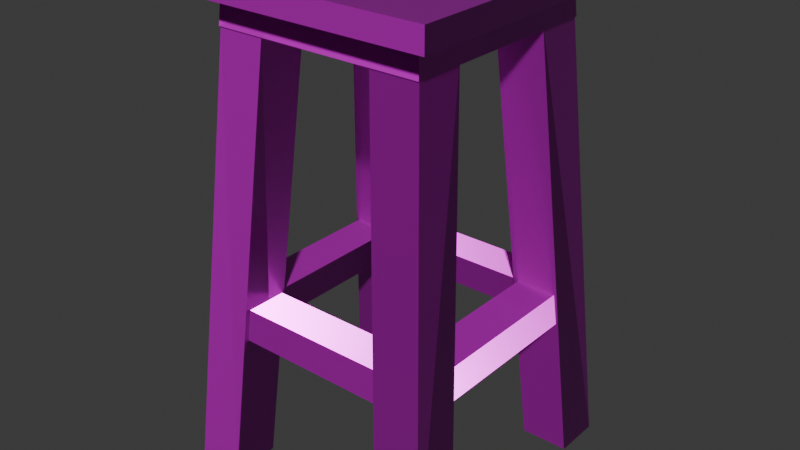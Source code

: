 # Source: stool.blend  (saved by Blender 4.2.66; exported with 4.5.12 LTS)
import bpy
from mathutils import Matrix  # noqa: F401  (used for matrix-valued properties, if any)

bpy.ops.wm.read_factory_settings(use_empty=True)
scene = bpy.context.scene
scene.name = 'Scene'

# ---- collections
col_collection = bpy.data.collections.new('Collection'); scene.collection.children.link(col_collection)

# ---- images (referenced by path relative to the original .blend; pixels are not part of the script)
import os
ASSET_DIR = os.environ.get("B2B_ASSET_DIR", "")  # directory of the original .blend (textures are referenced by path, not embedded)
HERE = os.path.dirname(os.path.abspath(__file__))  # packed textures are extracted next to this script under _unpacked/

def load_image(name, relpath, width, height, colorspace="sRGB"):
    """Load a texture the original file referenced (path relative to the .blend, or extracted next to this script)."""
    p = next((c for c in (os.path.join(HERE, relpath), os.path.join(ASSET_DIR, relpath)) if relpath and os.path.exists(c)), "")
    if p:
        img = bpy.data.images.load(p, check_existing=True)
        img.name = name
    else:  # same state as the original file: an image datablock whose file is absent (Cycles renders it pink)
        img = bpy.data.images.new(name, width, height)
        img.source = "FILE"
        img.filepath = "//" + (relpath or name)
    img.colorspace_settings.name = colorspace
    return img
img_defaultmaterial_height_png_001 = load_image('DefaultMaterial_Height.png.001', 'DefaultMaterial_Height.png', 1024, 1024, 'Non-Color')
img_defaultmaterial_base_color_png_001 = load_image('DefaultMaterial_Base_color.png.001', 'DefaultMaterial_Base_color.png', 1024, 1024, 'sRGB')
img_defaultmaterial_metallic_png_001 = load_image('DefaultMaterial_Metallic.png.001', 'DefaultMaterial_Metallic.png', 1024, 1024, 'Non-Color')
img_defaultmaterial_roughness_png_001 = load_image('DefaultMaterial_Roughness.png.001', 'DefaultMaterial_Roughness.png', 1024, 1024, 'Non-Color')
img_defaultmaterial_normal_png_001 = load_image('DefaultMaterial_Normal.png.001', 'DefaultMaterial_Normal.png', 1024, 1024, 'Non-Color')
img_defaultmaterial_mixed_ao_png_001 = load_image('DefaultMaterial_Mixed_AO.png.001', 'DefaultMaterial_Mixed_AO.png', 1024, 1024, 'Non-Color')

# ---- materials (node trees are filled in below, after node groups)
mat_x = bpy.data.materials.new('Материал')

# ---- material node trees
mat_x.use_nodes = True; mat_x.node_tree.nodes.clear()
_N = mat_x.node_tree.nodes; _L = mat_x.node_tree.links
n0 = _N.new('ShaderNodeBsdfPrincipled'); n0.name = 'Принципиальный BSDF'; n0.location = (10, 300)
n1 = _N.new('ShaderNodeOutputMaterial'); n1.name = 'Вывод материала'; n1.location = (300, 300)
n2 = _N.new('ShaderNodeTexImage'); n2.name = 'Изображение-текстура'; n2.location = (84, -1160)
n2.label = 'Displacement'
n2.image = img_defaultmaterial_height_png_001
n3 = _N.new('ShaderNodeDisplacement'); n3.name = 'Смещения'; n3.location = (110, -400)
n3.inputs[2].default_value = 1.0
n4 = _N.new('ShaderNodeTexImage'); n4.name = 'Изображение-текстура.001'; n4.location = (84, -320)
n4.label = 'Base Color'
n4.image = img_defaultmaterial_base_color_png_001
n5 = _N.new('ShaderNodeTexImage'); n5.name = 'Изображение-текстура.002'; n5.location = (84, -600)
n5.label = 'Metallic'
n5.image = img_defaultmaterial_metallic_png_001
n6 = _N.new('ShaderNodeTexImage'); n6.name = 'Изображение-текстура.003'; n6.location = (84, -880)
n6.label = 'Roughness'
n6.image = img_defaultmaterial_roughness_png_001
n7 = _N.new('ShaderNodeTexImage'); n7.name = 'Изображение-текстура.004'; n7.location = (84, -1440)
n7.label = 'Normal'
n7.image = img_defaultmaterial_normal_png_001
n8 = _N.new('ShaderNodeNormalMap'); n8.name = 'Карта нормалей'; n8.location = (-240, -900)
n9 = _N.new('ShaderNodeTexImage'); n9.name = 'Изображение-текстура.005'; n9.location = (84, -40)
n9.label = 'Ambient Occlusion'
n9.image = img_defaultmaterial_mixed_ao_png_001
n10 = _N.new('ShaderNodeMapping'); n10.name = 'Отображение'; n10.location = (230, -40)
n11 = _N.new('NodeReroute'); n11.name = 'Перенаправление'; n11.location = (34, -831)
n11.width = 16
n11.socket_idname = 'NodeSocketVector'
n12 = _N.new('ShaderNodeTexCoord'); n12.name = 'Текстурные координаты'; n12.location = (30, -40)
n13 = _N.new('NodeFrame'); n13.name = 'Кадр'; n13.location = (-1270, 340)
n13.label = 'Mapping'
n13.width = 400
n14 = _N.new('NodeFrame'); n14.name = 'Кадр.001'; n14.location = (-624, 540)
n14.label = 'Textures'
n14.width = 354
n2.parent = n14
n4.parent = n14
n5.parent = n14
n6.parent = n14
n7.parent = n14
n9.parent = n14
n10.parent = n13
n11.parent = n14
n12.parent = n13
_L.new(n0.outputs[0], n1.inputs[0])
_L.new(n2.outputs[0], n3.inputs[0])
_L.new(n3.outputs[0], n1.inputs[2])
_L.new(n4.outputs[0], n0.inputs[0])
_L.new(n5.outputs[0], n0.inputs[1])
_L.new(n6.outputs[0], n0.inputs[2])
_L.new(n7.outputs[0], n8.inputs[1])
_L.new(n8.outputs[0], n0.inputs[5])
_L.new(n11.outputs[0], n9.inputs[0])
_L.new(n11.outputs[0], n4.inputs[0])
_L.new(n11.outputs[0], n5.inputs[0])
_L.new(n11.outputs[0], n6.inputs[0])
_L.new(n11.outputs[0], n2.inputs[0])
_L.new(n11.outputs[0], n7.inputs[0])
_L.new(n10.outputs[0], n11.inputs[0])
_L.new(n12.outputs[2], n10.inputs[0])
n1.is_active_output = True

# ---- world
world_world = bpy.data.worlds.new('World'); scene.world = world_world
world_world.use_nodes = True; world_world.node_tree.nodes.clear()
_N = world_world.node_tree.nodes; _L = world_world.node_tree.links
n0 = _N.new('ShaderNodeOutputWorld'); n0.name = 'World Output'; n0.location = (300, 300)
n1 = _N.new('ShaderNodeBackground'); n1.name = 'Background'; n1.location = (10, 300)
n1.inputs[0].default_value = (0.05088, 0.05088, 0.05088, 1.0)
_L.new(n1.outputs[0], n0.inputs[0])
n0.is_active_output = True
world_world.color = (0.05088, 0.05088, 0.05088)
world_world.sun_shadow_jitter_overblur = 0.0

# ---- meshes
me_stool = bpy.data.meshes.new('stool')
me_stool.from_pydata([(-0.8101, 0.8079, 3.611), (-1.009, 1.006, 3.787), (0.793, 0.8079, 3.611), (0.9915, 1.006, 3.787), (-0.8101, -0.7952, 3.611), (-1.009, -0.9936, 3.787), (0.793, -0.7952, 3.611), (0.9915, -0.9936, 3.787), (0.9915, 1.006, 3.611), (-1.009, 1.006, 3.611), (0.9915, -0.9936, 3.611), (-1.009, -0.9936, 3.611), (0.8108, 0.8257, 3.383), (-0.8278, 0.8257, 3.383), (0.8108, -0.8129, 3.383), (-0.8278, -0.8129, 3.383), (0.9915, 0.006367, 3.611), (0.9915, 0.006367, 3.787), (-1.009, 0.006367, 3.611), (-1.009, 0.006367, 3.787), (0.793, 0.006367, 3.611), (-0.8101, 0.006367, 3.611), (0.8108, 0.006367, 3.383), (-0.8278, 0.006367, 3.383), (-0.008513, 1.006, 3.611), (-0.008513, 1.006, 3.787), (-0.008513, -0.9936, 3.611), (-0.008513, -0.9936, 3.787), (-0.008513, 0.8079, 3.611), (-0.008513, -0.7952, 3.611), (-0.008513, 0.8257, 3.383), (-0.008513, -0.8129, 3.383), (-0.008513, 0.006367, 3.383), (-0.008513, 0.006367, 3.787), (0.9915, -0.4936, 3.787), (-1.009, -0.4936, 3.611), (-0.8101, -0.3944, 3.611), (-0.8278, -0.4033, 3.383), (0.9915, -0.4936, 3.611), (-1.009, -0.4936, 3.787), (0.793, -0.3944, 3.611), (0.8108, -0.4033, 3.383), (-0.008513, -0.4936, 3.787), (-0.008513, -0.4033, 3.383), (0.9915, 0.5064, 3.611), (-1.009, 0.5064, 3.787), (0.793, 0.4071, 3.611), (0.8108, 0.416, 3.383), (0.9915, 0.5064, 3.787), (-1.009, 0.5064, 3.611), (-0.8101, 0.4071, 3.611), (-0.8278, 0.416, 3.383), (-0.008513, 0.416, 3.383), (-0.008513, 0.5064, 3.787), (0.4915, 1.006, 3.787), (0.4915, -0.9936, 3.611), (0.3923, -0.7952, 3.611), (0.4011, -0.8129, 3.383), (0.4915, 1.006, 3.611), (0.4915, -0.9936, 3.787), (0.3923, 0.8079, 3.611), (0.4011, 0.8257, 3.383), (0.4011, 0.006367, 3.383), (0.4915, 0.006367, 3.787), (0.4011, -0.4033, 3.383), (0.4915, -0.4936, 3.787), (0.4915, 0.5064, 3.787), (0.4011, 0.416, 3.383), (-0.5085, 1.006, 3.611), (-0.5085, -0.9936, 3.787), (-0.4093, 0.8079, 3.611), (-0.4182, 0.8257, 3.383), (-0.4182, 0.006367, 3.383), (-0.5085, 0.006367, 3.787), (-0.5085, 1.006, 3.787), (-0.5085, -0.9936, 3.611), (-0.4093, -0.7952, 3.611), (-0.4182, -0.8129, 3.383), (-0.5085, -0.4936, 3.787), (-0.4182, -0.4033, 3.383), (-0.4182, 0.416, 3.383), (-0.5085, 0.5064, 3.787), (-0.648, 0.6459, 1.165), (-0.6308, 0.6287, 1.41), (0.631, 0.6459, 1.165), (0.6138, 0.6287, 1.41), (-0.648, -0.6331, 1.165), (-0.6308, -0.6159, 1.41), (0.631, -0.6331, 1.165), (0.6138, -0.6159, 1.41), (-0.942, 0.9398, 1.41), (0.925, 0.9398, 1.41), (0.925, -0.9271, 1.41), (-0.942, -0.9271, 1.41), (0.9459, 0.9608, 1.165), (-0.963, 0.9608, 1.165), (0.9459, -0.9481, 1.165), (-0.963, -0.9481, 1.165), (0.6745, 1.093, 0.02103), (0.4316, 0.8118, 3.421), (1.046, 1.093, 0.02103), (0.8028, 0.8118, 3.421), (0.6745, 0.7218, 0.02103), (0.4316, 0.4407, 3.421), (1.046, 0.7218, 0.02103), (0.8028, 0.4407, 3.421), (0.6745, -1.08, 0.02103), (0.4316, -0.7991, 3.421), (1.046, -1.08, 0.02103), (0.8028, -0.7991, 3.421), (0.6745, -0.7091, 0.02103), (0.4316, -0.428, 3.421), (1.046, -0.7091, 0.02103), (0.8028, -0.428, 3.421), (-0.6916, 1.093, 0.02103), (-0.4487, 0.8118, 3.421), (-1.063, 1.093, 0.02103), (-0.8198, 0.8118, 3.421), (-0.6916, 0.7218, 0.02103), (-0.4487, 0.4407, 3.421), (-1.063, 0.7218, 0.02103), (-0.8198, 0.4407, 3.421), (-0.6916, -1.08, 0.02103), (-0.4487, -0.7991, 3.421), (-1.063, -1.08, 0.02103), (-0.8198, -0.7991, 3.421), (-0.6916, -0.7091, 0.02103), (-0.4487, -0.428, 3.421), (-1.063, -0.7091, 0.02103), (-0.8198, -0.428, 3.421)], [], [(58, 54, 3, 8), (38, 34, 7, 10), (75, 69, 5, 11), (49, 45, 1, 9), (40, 6, 14, 41), (81, 74, 1, 45), (70, 0, 9, 68), (46, 2, 8, 44), (56, 6, 10, 55), (36, 4, 11, 35), (79, 77, 15, 37), (76, 4, 15, 77), (60, 2, 12, 61), (50, 0, 13, 51), (36, 21, 23, 37), (80, 72, 23, 51), (50, 21, 18, 49), (40, 20, 16, 38), (78, 73, 19, 39), (46, 20, 22, 47), (35, 39, 19, 18), (44, 48, 17, 16), (65, 63, 33, 42), (67, 62, 32, 52), (70, 28, 30, 71), (56, 29, 31, 57), (64, 57, 31, 43), (76, 29, 26, 75), (60, 28, 24, 58), (66, 54, 25, 53), (55, 59, 27, 26), (68, 74, 25, 24), (62, 64, 43, 32), (59, 65, 42, 27), (11, 5, 39, 35), (69, 78, 39, 5), (6, 40, 38, 10), (4, 36, 37, 15), (72, 79, 37, 23), (21, 36, 35, 18), (20, 40, 41, 22), (16, 17, 34, 38), (63, 66, 53, 33), (61, 67, 52, 30), (8, 3, 48, 44), (2, 46, 47, 12), (0, 50, 49, 9), (71, 80, 51, 13), (21, 50, 51, 23), (20, 46, 44, 16), (73, 81, 45, 19), (18, 19, 45, 49), (12, 47, 67, 61), (17, 48, 66, 63), (7, 34, 65, 59), (22, 41, 64, 62), (10, 7, 59, 55), (48, 3, 54, 66), (2, 60, 58, 8), (41, 14, 57, 64), (6, 56, 57, 14), (47, 22, 62, 67), (34, 17, 63, 65), (28, 60, 61, 30), (29, 56, 55, 26), (24, 25, 54, 58), (33, 53, 81, 73), (30, 52, 80, 71), (32, 43, 79, 72), (27, 42, 78, 69), (9, 1, 74, 68), (4, 76, 75, 11), (0, 70, 71, 13), (42, 33, 73, 78), (52, 32, 72, 80), (29, 76, 77, 31), (43, 31, 77, 79), (28, 70, 68, 24), (53, 25, 74, 81), (26, 27, 69, 75), (95, 90, 91, 94), (94, 91, 92, 96), (96, 92, 93, 97), (97, 93, 90, 95), (83, 85, 91, 90), (85, 89, 92, 91), (89, 87, 93, 92), (87, 83, 90, 93), (84, 82, 95, 94), (88, 84, 94, 96), (86, 88, 96, 97), (82, 86, 97, 95), (87, 86, 82, 83), (83, 82, 84, 85), (85, 84, 88, 89), (89, 88, 86, 87), (98, 99, 101, 100), (100, 101, 105, 104), (104, 105, 103, 102), (102, 103, 99, 98), (100, 104, 102, 98), (105, 101, 99, 103), (106, 108, 109, 107), (108, 112, 113, 109), (112, 110, 111, 113), (110, 106, 107, 111), (108, 106, 110, 112), (113, 111, 107, 109), (114, 116, 117, 115), (116, 120, 121, 117), (120, 118, 119, 121), (118, 114, 115, 119), (116, 114, 118, 120), (121, 119, 115, 117), (122, 123, 125, 124), (124, 125, 129, 128), (128, 129, 127, 126), (126, 127, 123, 122), (124, 128, 126, 122), (129, 125, 123, 127)])
_uv = me_stool.uv_layers.new(name='UVКарта')
_uv.uv.foreach_set('vector', [0.9248, 0.9687, 0.9248, 0.806, 0.9655, 0.806, 0.9655, 0.9687, 0.8779, 3.57e-08, 0.8779, 0.1628, 0.8372, 0.1628, 0.8372, 3.57e-08, 0.1221, 0.9485, 0.1221, 0.7858, 0.1628, 0.7858, 0.1628, 0.9485, 0.7817, 0.8676, 0.619, 0.8676, 0.619, 0.8269, 0.7817, 0.8269, 0.2103, 0.5269, 0.2056, 0.5584, 6.058e-09, 0.5324, 0.00433, 0.4999, 0.9248, 0.7653, 0.9655, 0.7653, 0.9655, 0.806, 0.9248, 0.806, 0.2339, 0.3251, 0.2473, 0.2881, 0.2734, 0.2881, 0.2502, 0.322, 0.2237, 0.4636, 0.241, 0.428, 0.2671, 0.4305, 0.2405, 0.4624, 0.2103, 0.04921, 0.2056, 0.01775, 0.2189, 0.0, 0.2245, 0.03903, 0.231, 0.1862, 0.241, 0.1481, 0.2671, 0.1456, 0.2469, 0.1817, 0.8706, 0.2628, 0.8706, 0.2961, 0.8372, 0.2961, 0.8372, 0.2628, 0.2237, 0.1125, 0.241, 0.1481, 0.01557, 0.1682, 0.0128, 0.1413, 0.231, 0.3899, 0.241, 0.428, 0.01557, 0.4079, 0.01758, 0.3809, 0.2339, 0.2511, 0.2473, 0.2881, 0.02088, 0.2881, 0.0205, 0.261, 0.231, 0.1862, 0.2301, 0.2188, 0.01921, 0.2281, 0.01758, 0.1952, 0.8706, 0.1961, 0.8706, 0.2294, 0.8372, 0.2294, 0.8372, 0.1961, 0.2339, 0.2511, 0.2301, 0.2188, 0.245, 0.2181, 0.2502, 0.2541, 0.2103, 0.5269, 0.2158, 0.4954, 0.2308, 0.4986, 0.2245, 0.5371, 0.8434, 0.7653, 0.8841, 0.7653, 0.8841, 0.806, 0.8434, 0.806, 0.2237, 0.4636, 0.2158, 0.4954, 0.008647, 0.4674, 0.0128, 0.4348, 0.7817, 0.949, 0.619, 0.949, 0.619, 0.9083, 0.7817, 0.9083, 0.9593, 0.0, 0.9593, 0.1628, 0.9186, 0.1628, 0.9186, 0.0, 0.8434, 0.6839, 0.8841, 0.6839, 0.8841, 0.7246, 0.8434, 0.7246, 0.9372, 0.1961, 0.9372, 0.2294, 0.9039, 0.2294, 0.9039, 0.1961, 0.2339, 0.3251, 0.2301, 0.3574, 0.01921, 0.348, 0.0205, 0.3151, 0.2103, 0.04921, 0.2158, 0.08072, 0.008647, 0.1087, 0.00433, 0.07621, 0.9372, 0.2628, 0.9372, 0.2961, 0.9039, 0.2961, 0.9039, 0.2628, 0.2237, 0.1125, 0.2158, 0.08072, 0.2308, 0.07753, 0.2405, 0.1138, 0.231, 0.3899, 0.2301, 0.3574, 0.245, 0.358, 0.2469, 0.3944, 0.9248, 0.6839, 0.9655, 0.6839, 0.9655, 0.7246, 0.9248, 0.7246, 0.04069, 0.9485, 0.04069, 0.7858, 0.08138, 0.7858, 0.08138, 0.9485, 0.8434, 0.9687, 0.8434, 0.806, 0.8841, 0.806, 0.8841, 0.9687, 0.9372, 0.2294, 0.9372, 0.2628, 0.9039, 0.2628, 0.9039, 0.2294, 0.8027, 0.6839, 0.8434, 0.6839, 0.8434, 0.7246, 0.8027, 0.7246, 0.7817, 0.9897, 0.619, 0.9897, 0.619, 0.949, 0.7817, 0.949, 0.8027, 0.7653, 0.8434, 0.7653, 0.8434, 0.806, 0.8027, 0.806, 0.2056, 0.5584, 0.2103, 0.5269, 0.2245, 0.5371, 0.2189, 0.5762, 0.241, 0.1481, 0.231, 0.1862, 0.01758, 0.1952, 0.01557, 0.1682, 0.8706, 0.2294, 0.8706, 0.2628, 0.8372, 0.2628, 0.8372, 0.2294, 0.2301, 0.2188, 0.231, 0.1862, 0.2469, 0.1817, 0.245, 0.2181, 0.2158, 0.4954, 0.2103, 0.5269, 0.00433, 0.4999, 0.008647, 0.4674, 0.9186, 0.0, 0.9186, 0.1628, 0.8779, 0.1628, 0.8779, 3.57e-08, 0.8841, 0.6839, 0.9248, 0.6839, 0.9248, 0.7246, 0.8841, 0.7246, 0.9372, 0.1628, 0.9372, 0.1961, 0.9039, 0.1961, 0.9039, 0.1628, 1.0, 0.0, 1.0, 0.1628, 0.9593, 0.1628, 0.9593, 0.0, 0.241, 0.428, 0.2237, 0.4636, 0.0128, 0.4348, 0.01557, 0.4079, 0.2473, 0.2881, 0.2339, 0.2511, 0.2502, 0.2541, 0.2734, 0.2881, 0.8706, 0.1628, 0.8706, 0.1961, 0.8372, 0.1961, 0.8372, 0.1628, 0.2301, 0.2188, 0.2339, 0.2511, 0.0205, 0.261, 0.01921, 0.2281, 0.2158, 0.4954, 0.2237, 0.4636, 0.2405, 0.4624, 0.2308, 0.4986, 0.8841, 0.7653, 0.9248, 0.7653, 0.9248, 0.806, 0.8841, 0.806, 0.7817, 0.9083, 0.619, 0.9083, 0.619, 0.8676, 0.7817, 0.8676, 0.9706, 0.1628, 0.9706, 0.1961, 0.9372, 0.1961, 0.9372, 0.1628, 0.8841, 0.6432, 0.9248, 0.6432, 0.9248, 0.6839, 0.8841, 0.6839, 0.8027, 0.6432, 0.8434, 0.6432, 0.8434, 0.6839, 0.8027, 0.6839, 0.9706, 0.2294, 0.9706, 0.2628, 0.9372, 0.2628, 0.9372, 0.2294, 5.763e-09, 0.9485, -1.92e-08, 0.7858, 0.04069, 0.7858, 0.04069, 0.9485, 0.9248, 0.6432, 0.9655, 0.6432, 0.9655, 0.6839, 0.9248, 0.6839, 0.241, 0.428, 0.231, 0.3899, 0.2469, 0.3944, 0.2671, 0.4305, 0.9706, 0.2628, 0.9706, 0.2961, 0.9372, 0.2961, 0.9372, 0.2628, 0.2056, 0.01775, 0.2103, 0.04921, 0.00433, 0.07621, 3.029e-08, 0.04373, 0.9706, 0.1961, 0.9706, 0.2294, 0.9372, 0.2294, 0.9372, 0.1961, 0.8434, 0.6432, 0.8841, 0.6432, 0.8841, 0.6839, 0.8434, 0.6839, 0.2301, 0.3574, 0.231, 0.3899, 0.01758, 0.3809, 0.01921, 0.348, 0.2158, 0.08072, 0.2103, 0.04921, 0.2245, 0.03903, 0.2308, 0.07753, 0.8841, 0.9687, 0.8841, 0.806, 0.9248, 0.806, 0.9248, 0.9687, 0.8841, 0.7246, 0.9248, 0.7246, 0.9248, 0.7653, 0.8841, 0.7653, 0.9039, 0.1628, 0.9039, 0.1961, 0.8706, 0.1961, 0.8706, 0.1628, 0.9039, 0.2294, 0.9039, 0.2628, 0.8706, 0.2628, 0.8706, 0.2294, 0.8027, 0.7246, 0.8434, 0.7246, 0.8434, 0.7653, 0.8027, 0.7653, 0.8027, 0.9687, 0.8027, 0.806, 0.8434, 0.806, 0.8434, 0.9687, 0.241, 0.1481, 0.2237, 0.1125, 0.2405, 0.1138, 0.2671, 0.1456, 0.2473, 0.2881, 0.2339, 0.3251, 0.0205, 0.3151, 0.02088, 0.2881, 0.8434, 0.7246, 0.8841, 0.7246, 0.8841, 0.7653, 0.8434, 0.7653, 0.9039, 0.1961, 0.9039, 0.2294, 0.8706, 0.2294, 0.8706, 0.1961, 0.2158, 0.08072, 0.2237, 0.1125, 0.0128, 0.1413, 0.008647, 0.1087, 0.9039, 0.2628, 0.9039, 0.2961, 0.8706, 0.2961, 0.8706, 0.2628, 0.2301, 0.3574, 0.2339, 0.3251, 0.2502, 0.322, 0.245, 0.358, 0.9248, 0.7246, 0.9655, 0.7246, 0.9655, 0.7653, 0.9248, 0.7653, 0.08138, 0.9485, 0.08138, 0.7858, 0.1221, 0.7858, 0.1221, 0.9485, 0.0, 0.7858, 0.00202, 0.6061, 0.1817, 0.6061, 0.1837, 0.7858, 0.6535, 0.2096, 0.6555, 0.02995, 0.8352, 0.02995, 0.8372, 0.2096, 0.8372, 0.2096, 0.8352, 0.3893, 0.6555, 0.3893, 0.6535, 0.2096, 0.8372, 0.4193, 0.8352, 0.5989, 0.6555, 0.5989, 0.6535, 0.4193, 0.03196, 0.5762, 0.1517, 0.5762, 0.1817, 0.6061, 0.00202, 0.6061, 0.6855, 0.0, 0.8053, 0.0, 0.8352, 0.02995, 0.6555, 0.02995, 0.8053, 0.4193, 0.6855, 0.4193, 0.6555, 0.3893, 0.8352, 0.3893, 0.8053, 0.6289, 0.6855, 0.6289, 0.6555, 0.5989, 0.8352, 0.5989, 0.7724, 0.6735, 0.6493, 0.6735, 0.619, 0.6432, 0.8027, 0.6432, 0.7724, 0.7966, 0.7724, 0.6735, 0.8027, 0.6432, 0.8027, 0.8269, 0.6493, 0.7966, 0.7724, 0.7966, 0.8027, 0.8269, 0.619, 0.8269, 0.6493, 0.6735, 0.6493, 0.7966, 0.619, 0.8269, 0.619, 0.6432, 0.4248, 0.5411, 0.4231, 0.3614, 0.5462, 0.3614, 0.5446, 0.5411, 0.2751, 0.9025, 0.2734, 0.7228, 0.3965, 0.7228, 0.3948, 0.9025, 0.4248, 0.9005, 0.4231, 0.7208, 0.5462, 0.7208, 0.5446, 0.9005, 0.4248, 0.7208, 0.4231, 0.5411, 0.5462, 0.5411, 0.5446, 0.7208, 0.3493, 0.07675, 0.3591, 0.2962, 0.3277, 0.2994, 0.3193, 0.08069, 0.3193, 0.08069, 0.3277, 0.2994, 0.2995, 0.3509, 0.2734, -2.194e-10, 0.6535, 0.3216, 0.6535, 0.6408, 0.619, 0.6432, 0.619, 0.3241, 0.3886, 0.01497, 0.3886, 0.3614, 0.3591, 0.2962, 0.3493, 0.07675, 0.3193, 0.08069, 0.2734, -2.194e-10, 0.3886, 0.01497, 0.3493, 0.07675, 0.2995, 0.3509, 0.3277, 0.2994, 0.3591, 0.2962, 0.3886, 0.3614, 0.3127, 0.4382, 0.3427, 0.4421, 0.3343, 0.6608, 0.3029, 0.6576, 0.3427, 0.4421, 0.3886, 0.3614, 0.3625, 0.7123, 0.3343, 0.6608, 0.619, 0.0, 0.6535, 0.002459, 0.6535, 0.3216, 0.619, 0.3192, 0.2734, 0.3764, 0.3127, 0.4382, 0.3029, 0.6576, 0.2734, 0.7228, 0.3427, 0.4421, 0.3127, 0.4382, 0.2734, 0.3764, 0.3886, 0.3614, 0.3625, 0.7123, 0.2734, 0.7228, 0.3029, 0.6576, 0.3343, 0.6608, 0.4279, 0.07675, 0.4579, 0.08069, 0.4494, 0.2994, 0.4181, 0.2962, 0.4579, 0.08069, 0.5038, 0.0, 0.4777, 0.3509, 0.4494, 0.2994, 0.5844, 0.3614, 0.619, 0.3639, 0.619, 0.683, 0.5844, 0.6806, 0.3886, 0.01497, 0.4279, 0.07675, 0.4181, 0.2962, 0.3886, 0.3614, 0.4579, 0.08069, 0.4279, 0.07675, 0.3886, 0.01497, 0.5038, 0.0, 0.4777, 0.3509, 0.3886, 0.3614, 0.4181, 0.2962, 0.4494, 0.2994, 0.5797, 0.07675, 0.5895, 0.2962, 0.5581, 0.2994, 0.5497, 0.08069, 0.5497, 0.08069, 0.5581, 0.2994, 0.5299, 0.3509, 0.5038, 1.575e-08, 0.4231, 0.3614, 0.4231, 0.6806, 0.3886, 0.683, 0.3886, 0.3639, 0.619, 0.01497, 0.619, 0.3614, 0.5895, 0.2962, 0.5797, 0.07675, 0.5497, 0.08069, 0.5038, 1.575e-08, 0.619, 0.01497, 0.5797, 0.07675, 0.5299, 0.3509, 0.5581, 0.2994, 0.5895, 0.2962, 0.619, 0.3614])
me_stool.materials.append(mat_x)
me_stool.update()

# ---- objects
ob_stool = bpy.data.objects.new('stool', me_stool)

# ---- transforms, parenting, visibility, modifiers, constraints
ob_stool.location = (0.0, 0.0, 0.0)

# ---- collection membership
col_collection.objects.link(ob_stool)

# ---- scene / render settings (as saved in the file)
scene.frame_start = 1; scene.frame_end = 250; scene.frame_set(1)
scene.render.engine = 'BLENDER_EEVEE_NEXT'
bpy.context.view_layer.update()

# ---- added for rendering (the .blend has no active camera and no usable light): camera, sun
cam_auto = bpy.data.cameras.new('AutoCamera')
cam_auto.lens = 50.0
cam_auto.sensor_width = 36.0
cam_auto.clip_end = 1000.0
ob_auto_camera = bpy.data.objects.new('AutoCamera', cam_auto)
scene.collection.objects.link(ob_auto_camera)
ob_auto_camera.location = (4.46237, -5.3587, 5.48073)
ob_auto_camera.rotation_euler = (1.09748, -7.21219e-08, 0.694738)
scene.camera = ob_auto_camera
light_auto_sun = bpy.data.lights.new('AutoSun', 'SUN')
light_auto_sun.energy = 3.0
light_auto_sun.angle = 0.0523599
ob_auto_sun = bpy.data.objects.new('AutoSun', light_auto_sun)
scene.collection.objects.link(ob_auto_sun)
ob_auto_sun.rotation_euler = (0.872665, 0.174533, 0.523599)
bpy.context.view_layer.update()
